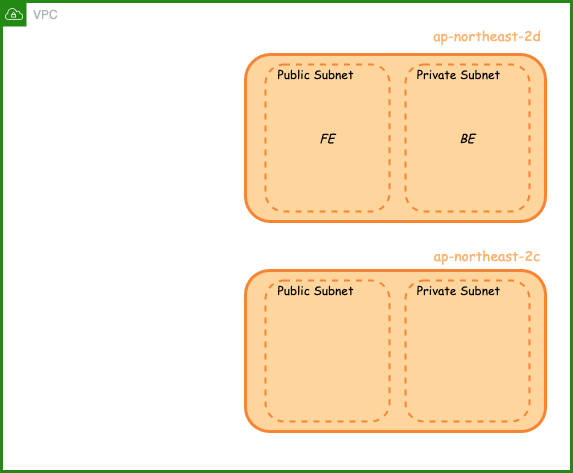

The diagram above was exported from draw.io. Its source (the exported page's mxGraphModel, read from the mxfile embedded in the PNG):
<mxGraphModel dx="900" dy="589" grid="1" gridSize="10" guides="1" tooltips="1" connect="1" arrows="1" fold="1" page="1" pageScale="1" pageWidth="827" pageHeight="1169" math="0" shadow="0">
  <root>
    <mxCell id="0" />
    <mxCell id="1" parent="0" />
    <mxCell id="60t5dJJP6Y6FWpE0havc-5" value="VPC" style="points=[[0,0],[0.25,0],[0.5,0],[0.75,0],[1,0],[1,0.25],[1,0.5],[1,0.75],[1,1],[0.75,1],[0.5,1],[0.25,1],[0,1],[0,0.75],[0,0.5],[0,0.25]];outlineConnect=0;gradientColor=none;html=1;whiteSpace=wrap;fontSize=12;fontStyle=0;container=1;pointerEvents=0;collapsible=0;recursiveResize=0;shape=mxgraph.aws4.group;grIcon=mxgraph.aws4.group_vpc;strokeColor=#248814;fillColor=none;verticalAlign=top;align=left;spacingLeft=30;fontColor=#AAB7B8;dashed=0;strokeWidth=3;" parent="1" vertex="1">
      <mxGeometry x="780" y="10" width="570" height="470" as="geometry" />
    </mxCell>
    <mxCell id="NOuz_WujBbWQOSIc8voU-4" value="" style="rounded=1;whiteSpace=wrap;html=1;fillColor=#FFD59E;strokeWidth=3;shadow=0;sketch=0;glass=0;strokeColor=#F58533;" parent="60t5dJJP6Y6FWpE0havc-5" vertex="1">
      <mxGeometry x="244.01" y="269" width="299.99" height="161" as="geometry" />
    </mxCell>
    <mxCell id="NOuz_WujBbWQOSIc8voU-9" value="" style="rounded=1;whiteSpace=wrap;html=1;fillColor=none;strokeColor=#F58533;strokeWidth=2;dashed=1;" parent="60t5dJJP6Y6FWpE0havc-5" vertex="1">
      <mxGeometry x="404.01" y="279" width="124" height="141" as="geometry" />
    </mxCell>
    <mxCell id="NOuz_WujBbWQOSIc8voU-5" value="" style="rounded=1;whiteSpace=wrap;html=1;fillColor=none;strokeColor=#F58533;strokeWidth=2;dashed=1;" parent="60t5dJJP6Y6FWpE0havc-5" vertex="1">
      <mxGeometry x="264" y="279" width="124" height="141" as="geometry" />
    </mxCell>
    <mxCell id="60t5dJJP6Y6FWpE0havc-6" value="" style="rounded=1;whiteSpace=wrap;html=1;fillColor=#FFD59E;strokeWidth=3;shadow=0;sketch=0;glass=0;strokeColor=#F58533;" parent="60t5dJJP6Y6FWpE0havc-5" vertex="1">
      <mxGeometry x="244.01" y="53" width="299.99" height="167" as="geometry" />
    </mxCell>
    <mxCell id="NOuz_WujBbWQOSIc8voU-3" value="" style="rounded=1;whiteSpace=wrap;html=1;fillColor=none;strokeColor=#F58533;strokeWidth=2;dashed=1;" parent="60t5dJJP6Y6FWpE0havc-5" vertex="1">
      <mxGeometry x="404.01" y="63" width="124" height="147" as="geometry" />
    </mxCell>
    <mxCell id="60t5dJJP6Y6FWpE0havc-9" value="" style="rounded=1;whiteSpace=wrap;html=1;fillColor=none;strokeColor=#F58533;strokeWidth=2;dashed=1;" parent="60t5dJJP6Y6FWpE0havc-5" vertex="1">
      <mxGeometry x="264" y="63" width="124" height="147" as="geometry" />
    </mxCell>
    <mxCell id="60t5dJJP6Y6FWpE0havc-20" value="FE&lt;span style=&quot;color: rgba(0, 0, 0, 0); font-size: 0px; text-align: start;&quot;&gt;%3CmxGraphModel%3E%3Croot%3E%3CmxCell%20id%3D%220%22%2F%3E%3CmxCell%20id%3D%221%22%20parent%3D%220%22%2F%3E%3CmxCell%20id%3D%222%22%20value%3D%22%22%20style%3D%22rounded%3D0%3BwhiteSpace%3Dwrap%3Bhtml%3D1%3BfillColor%3Dnone%3Bdashed%3D1%3B%22%20vertex%3D%221%22%20parent%3D%221%22%3E%3CmxGeometry%20x%3D%22500%22%20y%3D%22150%22%20width%3D%22124%22%20height%3D%22120%22%20as%3D%22geometry%22%2F%3E%3C%2FmxCell%3E%3CmxCell%20id%3D%223%22%20value%3D%22%22%20style%3D%22rounded%3D0%3BwhiteSpace%3Dwrap%3Bhtml%3D1%3BfillColor%3Dnone%3B%22%20vertex%3D%221%22%20parent%3D%221%22%3E%3CmxGeometry%20x%3D%22340%22%20y%3D%22150%22%20width%3D%22124%22%20height%3D%22120%22%20as%3D%22geometry%22%2F%3E%3C%2FmxCell%3E%3CmxCell%20id%3D%224%22%20value%3D%22%22%20style%3D%22outlineConnect%3D0%3Bdashed%3D0%3BverticalLabelPosition%3Dbottom%3BverticalAlign%3Dtop%3Balign%3Dcenter%3Bhtml%3D1%3Bshape%3Dmxgraph.aws3.ec2%3BfillColor%3D%23F58534%3BgradientColor%3Dnone%3B%22%20vertex%3D%221%22%20parent%3D%221%22%3E%3CmxGeometry%20x%3D%22366.88%22%20y%3D%22163.5%22%20width%3D%2276.5%22%20height%3D%2293%22%20as%3D%22geometry%22%2F%3E%3C%2FmxCell%3E%3CmxCell%20id%3D%225%22%20value%3D%22%22%20style%3D%22rounded%3D0%3BwhiteSpace%3Dwrap%3Bhtml%3D1%3BfillColor%3Dnone%3B%22%20vertex%3D%221%22%20parent%3D%221%22%3E%3CmxGeometry%20x%3D%22326.88%22%20y%3D%22140%22%20width%3D%22310.25%22%20height%3D%22140%22%20as%3D%22geometry%22%2F%3E%3C%2FmxCell%3E%3C%2Froot%3E%3C%2FmxGraphModel%3E&lt;/span&gt;" style="text;html=1;align=center;verticalAlign=middle;whiteSpace=wrap;rounded=0;dashed=1;fontFamily=Comic Sans MS;fontStyle=2" parent="60t5dJJP6Y6FWpE0havc-5" vertex="1">
      <mxGeometry x="296" y="121.5" width="60" height="30" as="geometry" />
    </mxCell>
    <mxCell id="60t5dJJP6Y6FWpE0havc-22" value="Public Subnet" style="text;html=1;strokeColor=none;fillColor=none;align=center;verticalAlign=middle;whiteSpace=wrap;rounded=0;dashed=1;fontFamily=Comic Sans MS;" parent="60t5dJJP6Y6FWpE0havc-5" vertex="1">
      <mxGeometry x="260.70000000000005" y="58" width="106.88" height="30" as="geometry" />
    </mxCell>
    <mxCell id="60t5dJJP6Y6FWpE0havc-28" value="ap-northeast-2d" style="text;html=1;strokeColor=none;fillColor=none;align=center;verticalAlign=middle;whiteSpace=wrap;rounded=0;dashed=1;fontFamily=Comic Sans MS;fontSize=14;fontColor=#FFB570;" parent="60t5dJJP6Y6FWpE0havc-5" vertex="1">
      <mxGeometry x="431.14" y="20" width="109.99" height="29" as="geometry" />
    </mxCell>
    <mxCell id="NOuz_WujBbWQOSIc8voU-2" value="Private Subnet" style="text;html=1;strokeColor=none;fillColor=none;align=center;verticalAlign=middle;whiteSpace=wrap;rounded=0;dashed=1;fontFamily=Comic Sans MS;" parent="60t5dJJP6Y6FWpE0havc-5" vertex="1">
      <mxGeometry x="404.01000000000005" y="58" width="106.88" height="30" as="geometry" />
    </mxCell>
    <mxCell id="NOuz_WujBbWQOSIc8voU-6" value="Public Subnet" style="text;html=1;strokeColor=none;fillColor=none;align=center;verticalAlign=middle;whiteSpace=wrap;rounded=0;dashed=1;fontFamily=Comic Sans MS;" parent="60t5dJJP6Y6FWpE0havc-5" vertex="1">
      <mxGeometry x="260.70000000000005" y="274" width="106.88" height="30" as="geometry" />
    </mxCell>
    <mxCell id="NOuz_WujBbWQOSIc8voU-8" value="Private Subnet" style="text;html=1;strokeColor=none;fillColor=none;align=center;verticalAlign=middle;whiteSpace=wrap;rounded=0;dashed=1;fontFamily=Comic Sans MS;" parent="60t5dJJP6Y6FWpE0havc-5" vertex="1">
      <mxGeometry x="404.01" y="274" width="106.88" height="30" as="geometry" />
    </mxCell>
    <mxCell id="NOuz_WujBbWQOSIc8voU-10" value="BE" style="text;html=1;align=center;verticalAlign=middle;whiteSpace=wrap;rounded=0;dashed=1;fontFamily=Comic Sans MS;fontStyle=2" parent="60t5dJJP6Y6FWpE0havc-5" vertex="1">
      <mxGeometry x="436.01" y="121.5" width="60" height="30" as="geometry" />
    </mxCell>
    <mxCell id="NOuz_WujBbWQOSIc8voU-23" value="ap-northeast-2c" style="text;html=1;strokeColor=none;fillColor=none;align=center;verticalAlign=middle;whiteSpace=wrap;rounded=0;dashed=1;fontFamily=Comic Sans MS;fontSize=14;fontColor=#FFB570;" parent="60t5dJJP6Y6FWpE0havc-5" vertex="1">
      <mxGeometry x="431.14" y="240" width="109.99" height="29" as="geometry" />
    </mxCell>
    <mxCell id="ur9kXMaPMAtEmM51YwMg-3" style="edgeStyle=orthogonalEdgeStyle;rounded=0;orthogonalLoop=1;jettySize=auto;html=1;exitX=0.5;exitY=1;exitDx=0;exitDy=0;" edge="1" parent="60t5dJJP6Y6FWpE0havc-5" source="NOuz_WujBbWQOSIc8voU-3" target="NOuz_WujBbWQOSIc8voU-3">
      <mxGeometry relative="1" as="geometry" />
    </mxCell>
  </root>
</mxGraphModel>